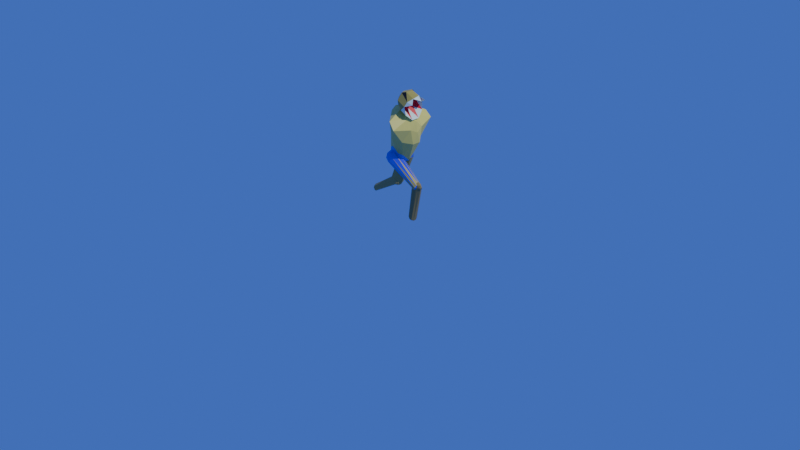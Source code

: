# Source: Creature.blend  (saved by Blender 4.3.34; exported with 4.5.12 LTS)
import bpy
from mathutils import Matrix  # noqa: F401  (used for matrix-valued properties, if any)

bpy.ops.wm.read_factory_settings(use_empty=True)
scene = bpy.context.scene
scene.name = 'Scene'

# ---- collections
col_collection = bpy.data.collections.new('Collection'); scene.collection.children.link(col_collection)

# ---- materials (node trees are filled in below, after node groups)
mat_material = bpy.data.materials.new('Material')
mat_material_001 = bpy.data.materials.new('Material.001')
mat_material_008 = bpy.data.materials.new('Material.008')
mat_material_009 = bpy.data.materials.new('Material.009')
mat_material_010 = bpy.data.materials.new('Material.010')
mat_material_011 = bpy.data.materials.new('Material.011')
mat_material_004 = bpy.data.materials.new('Material.004')
mat_material_005 = bpy.data.materials.new('Material.005')
mat_material_002 = bpy.data.materials.new('Material.002')
mat_material_003 = bpy.data.materials.new('Material.003')
mat_material_006 = bpy.data.materials.new('Material.006')
mat_material_007 = bpy.data.materials.new('Material.007')

# ---- material node trees
mat_material.use_nodes = True; mat_material.node_tree.nodes.clear()
_N = mat_material.node_tree.nodes; _L = mat_material.node_tree.links
n0 = _N.new('ShaderNodeBsdfPrincipled'); n0.name = 'Principled BSDF'; n0.location = (10, 300)
n0.inputs[0].default_value = (0.8015, 0.751, 0.1482, 1.0)
n1 = _N.new('ShaderNodeOutputMaterial'); n1.name = 'Material Output'; n1.location = (300, 300)
_L.new(n0.outputs[0], n1.inputs[0])
n1.is_active_output = True
mat_material_001.use_nodes = True; mat_material_001.node_tree.nodes.clear()
_N = mat_material_001.node_tree.nodes; _L = mat_material_001.node_tree.links
n0 = _N.new('ShaderNodeBsdfPrincipled'); n0.name = 'Principled BSDF'; n0.location = (10, 300)
n0.inputs[0].default_value = (0.07215, 0.1461, 0.8006, 1.0)
n1 = _N.new('ShaderNodeOutputMaterial'); n1.name = 'Material Output'; n1.location = (300, 300)
_L.new(n0.outputs[0], n1.inputs[0])
n1.is_active_output = True
mat_material_008.use_nodes = True; mat_material_008.node_tree.nodes.clear()
_N = mat_material_008.node_tree.nodes; _L = mat_material_008.node_tree.links
n0 = _N.new('ShaderNodeBsdfPrincipled'); n0.name = 'Principled BSDF'; n0.location = (10, 300)
n0.inputs[0].default_value = (0.4741, 0.4158, 0.07697, 1.0)
n1 = _N.new('ShaderNodeOutputMaterial'); n1.name = 'Material Output'; n1.location = (300, 300)
_L.new(n0.outputs[0], n1.inputs[0])
n1.is_active_output = True
mat_material_009.use_nodes = True; mat_material_009.node_tree.nodes.clear()
_N = mat_material_009.node_tree.nodes; _L = mat_material_009.node_tree.links
n0 = _N.new('ShaderNodeBsdfPrincipled'); n0.name = 'Principled BSDF'; n0.location = (10, 300)
n0.inputs[0].default_value = (0.8011, 0.002994, 0.01962, 1.0)
n1 = _N.new('ShaderNodeOutputMaterial'); n1.name = 'Material Output'; n1.location = (300, 300)
_L.new(n0.outputs[0], n1.inputs[0])
n1.is_active_output = True
mat_material_010.use_nodes = True; mat_material_010.node_tree.nodes.clear()
_N = mat_material_010.node_tree.nodes; _L = mat_material_010.node_tree.links
n0 = _N.new('ShaderNodeBsdfPrincipled'); n0.name = 'Principled BSDF'; n0.location = (10, 300)
n0.inputs[0].default_value = (0.7701, 1.0, 0.8243, 1.0)
n1 = _N.new('ShaderNodeOutputMaterial'); n1.name = 'Material Output'; n1.location = (300, 300)
_L.new(n0.outputs[0], n1.inputs[0])
n1.is_active_output = True
mat_material_011.use_nodes = True; mat_material_011.node_tree.nodes.clear()
_N = mat_material_011.node_tree.nodes; _L = mat_material_011.node_tree.links
n0 = _N.new('ShaderNodeBsdfPrincipled'); n0.name = 'Principled BSDF'; n0.location = (10, 300)
n0.inputs[0].default_value = (0.0, 0.0, 0.0, 1.0)
n1 = _N.new('ShaderNodeOutputMaterial'); n1.name = 'Material Output'; n1.location = (300, 300)
_L.new(n0.outputs[0], n1.inputs[0])
n1.is_active_output = True
mat_material_004.use_nodes = True; mat_material_004.node_tree.nodes.clear()
_N = mat_material_004.node_tree.nodes; _L = mat_material_004.node_tree.links
n0 = _N.new('ShaderNodeBsdfPrincipled'); n0.name = 'Principled BSDF'; n0.location = (10, 300)
n0.inputs[0].default_value = (0.06595, 0.07712, 0.7227, 1.0)
n1 = _N.new('ShaderNodeOutputMaterial'); n1.name = 'Material Output'; n1.location = (300, 300)
_L.new(n0.outputs[0], n1.inputs[0])
n1.is_active_output = True
mat_material_005.use_nodes = True; mat_material_005.node_tree.nodes.clear()
_N = mat_material_005.node_tree.nodes; _L = mat_material_005.node_tree.links
n0 = _N.new('ShaderNodeBsdfPrincipled'); n0.name = 'Principled BSDF'; n0.location = (10, 300)
n0.inputs[0].default_value = (0.4417, 0.3815, 0.08466, 1.0)
n1 = _N.new('ShaderNodeOutputMaterial'); n1.name = 'Material Output'; n1.location = (300, 300)
_L.new(n0.outputs[0], n1.inputs[0])
n1.is_active_output = True
mat_material_002.use_nodes = True; mat_material_002.node_tree.nodes.clear()
_N = mat_material_002.node_tree.nodes; _L = mat_material_002.node_tree.links
n0 = _N.new('ShaderNodeBsdfPrincipled'); n0.name = 'Principled BSDF'; n0.location = (10, 300)
n0.inputs[0].default_value = (0.0, 0.01635, 0.8003, 1.0)
n1 = _N.new('ShaderNodeOutputMaterial'); n1.name = 'Material Output'; n1.location = (300, 300)
_L.new(n0.outputs[0], n1.inputs[0])
n1.is_active_output = True
mat_material_003.use_nodes = True; mat_material_003.node_tree.nodes.clear()
_N = mat_material_003.node_tree.nodes; _L = mat_material_003.node_tree.links
n0 = _N.new('ShaderNodeBsdfPrincipled'); n0.name = 'Principled BSDF'; n0.location = (10, 300)
n0.inputs[0].default_value = (0.541, 0.4739, 0.09387, 1.0)
n1 = _N.new('ShaderNodeOutputMaterial'); n1.name = 'Material Output'; n1.location = (300, 300)
_L.new(n0.outputs[0], n1.inputs[0])
n1.is_active_output = True
mat_material_006.use_nodes = True; mat_material_006.node_tree.nodes.clear()
_N = mat_material_006.node_tree.nodes; _L = mat_material_006.node_tree.links
n0 = _N.new('ShaderNodeBsdfPrincipled'); n0.name = 'Principled BSDF'; n0.location = (10, 300)
n0.inputs[0].default_value = (0.4287, 0.3625, 0.09259, 1.0)
n1 = _N.new('ShaderNodeOutputMaterial'); n1.name = 'Material Output'; n1.location = (300, 300)
_L.new(n0.outputs[0], n1.inputs[0])
n1.is_active_output = True
mat_material_007.use_nodes = True; mat_material_007.node_tree.nodes.clear()
_N = mat_material_007.node_tree.nodes; _L = mat_material_007.node_tree.links
n0 = _N.new('ShaderNodeBsdfPrincipled'); n0.name = 'Principled BSDF'; n0.location = (10, 300)
n0.inputs[0].default_value = (0.3223, 0.2607, 0.0708, 1.0)
n1 = _N.new('ShaderNodeOutputMaterial'); n1.name = 'Material Output'; n1.location = (300, 300)
_L.new(n0.outputs[0], n1.inputs[0])
n1.is_active_output = True

# ---- world
world_world = bpy.data.worlds.new('World'); scene.world = world_world
world_world.use_nodes = True; world_world.node_tree.nodes.clear()
_N = world_world.node_tree.nodes; _L = world_world.node_tree.links
n0 = _N.new('ShaderNodeOutputWorld'); n0.name = 'World Output'; n0.location = (300, 300)
n1 = _N.new('ShaderNodeBackground'); n1.name = 'Background'; n1.location = (10, 300)
n1.inputs[0].default_value = (0.05033, 0.1289, 0.5674, 1.0)
_L.new(n1.outputs[0], n0.inputs[0])
n0.is_active_output = True
world_world.color = (0.05088, 0.05088, 0.05088)
world_world.sun_shadow_jitter_overblur = 0.0

# ---- cameras
cam_camera = bpy.data.cameras.new('Camera')
cam_camera.clip_end = 100.0
cam_camera.ortho_scale = 7.314

# ---- lights
light_light = bpy.data.lights.new('Light', 'POINT')
light_light.energy = 1000.0
light_light.shadow_soft_size = 0.1

# ---- meshes
me_icosphere = bpy.data.meshes.new('Icosphere')
me_icosphere.from_pydata([(0.1204, 0.0, -0.6622), (1.222, -0.5257, -0.4649), (-0.2893, -1.765, -0.3981), (-0.8416, 0.0, -0.313), (-0.2764, 1.661, -0.4472), (1.222, 0.5257, -0.4649), (0.2764, -0.5601, 0.4472), (-0.7236, -0.5257, 0.4472), (-0.7236, 0.5257, 0.4472), (0.2764, 0.6013, 0.4472), (0.6265, 0.0, 0.4863), (0.153, 0.0243, 0.9194), (-0.1874, -0.4855, -0.6344), (0.6253, -0.309, -0.7586), (0.2629, -1.696, -0.5257), (1.427, 0.0, -0.5038), (0.6253, 0.309, -0.7501), (-0.4729, 0.0, -0.5708), (-0.646, -0.4959, -0.3739), (-0.04461, 0.5, -0.5849), (-0.6353, 0.5, -0.3915), (0.2629, 1.646, -0.5257), (0.9941, -0.309, 0.04577), (0.9941, 0.309, 0.04577), (0.0, -1.291, 0.0), (0.5878, -0.809, 0.0), (-1.016, -0.309, 0.0), (-0.5878, -0.9148, 0.0), (-0.5878, 0.809, 0.0), (-1.016, 0.309, 0.0), (0.5878, 1.28, 0.0), (0.0, 1.032, 0.0), (0.4203, -0.5, 0.5257), (-0.2629, -0.5185, 0.5257), (-0.8506, 0.0513, 0.6461), (-0.2629, 0.5597, 0.5257), (0.4203, 0.5, 0.5257), (0.1596, -0.5588, 0.8237), (0.2578, 0.0, 0.8507), (-0.4325, -0.3678, 0.8518), (-0.4253, 0.4333, 0.8507), (0.1625, 0.6243, 0.8507)], [], [(0, 13, 12), (1, 13, 15), (0, 12, 17), (0, 17, 19), (0, 19, 16), (1, 15, 22), (2, 14, 24), (3, 18, 26), (4, 20, 28), (5, 21, 30), (1, 22, 25), (2, 24, 27), (3, 26, 29), (4, 28, 31), (5, 30, 23), (6, 32, 37), (7, 33, 39), (8, 34, 40), (9, 35, 41), (10, 36, 38), (38, 41, 11), (38, 36, 41), (36, 9, 41), (41, 40, 11), (41, 35, 40), (35, 8, 40), (40, 39, 11), (40, 34, 39), (34, 7, 39), (39, 37, 11), (39, 33, 37), (33, 6, 37), (37, 38, 11), (37, 32, 38), (32, 10, 38), (23, 36, 10), (23, 30, 36), (30, 9, 36), (31, 35, 9), (31, 28, 35), (28, 8, 35), (29, 34, 8), (29, 26, 34), (26, 7, 34), (27, 33, 7), (27, 24, 33), (24, 6, 33), (25, 32, 6), (25, 22, 32), (22, 10, 32), (30, 31, 9), (30, 21, 31), (21, 4, 31), (28, 29, 8), (28, 20, 29), (20, 3, 29), (26, 27, 7), (26, 18, 27), (18, 2, 27), (24, 25, 6), (24, 14, 25), (14, 1, 25), (22, 23, 10), (22, 15, 23), (15, 5, 23), (16, 21, 5), (16, 19, 21), (19, 4, 21), (19, 20, 4), (19, 17, 20), (17, 3, 20), (17, 18, 3), (17, 12, 18), (12, 2, 18), (15, 16, 5), (15, 13, 16), (13, 0, 16), (12, 14, 2), (12, 13, 14), (13, 1, 14)])
me_icosphere.polygons.foreach_set('material_index', [0, 0, 0, 0, 0, 0, 0, 0, 0, 0, 0, 0, 0, 0, 0, 1, 1, 1, 1, 1, 1, 1, 1, 1, 1, 1, 1, 1, 1, 1, 1, 1, 1, 1, 1, 0, 0, 0, 0, 0, 0, 0, 0, 0, 0, 0, 0, 0, 0, 0, 0, 0, 0, 0, 0, 0, 0, 0, 0, 0, 0, 0, 0, 0, 0, 0, 0, 0, 0, 0, 0, 0, 0, 0, 0, 0, 0, 0, 0, 0])
_uv = me_icosphere.uv_layers.new(name='UVMap')
_uv.uv.foreach_set('vector', [0.1818, 0.0, 0.2273, 0.07873, 0.1364, 0.07873, 0.2727, 0.1575, 0.3182, 0.07873, 0.3636, 0.1575, 0.9091, 0.0, 0.9545, 0.07873, 0.8636, 0.07873, 0.7273, 0.0, 0.7727, 0.07873, 0.6818, 0.07873, 0.5455, 0.0, 0.5909, 0.07873, 0.5, 0.07873, 0.2727, 0.1575, 0.3636, 0.1575, 0.3182, 0.2362, 0.09091, 0.1575, 0.1818, 0.1575, 0.1364, 0.2362, 0.8182, 0.1575, 0.9091, 0.1575, 0.8636, 0.2362, 0.6364, 0.1575, 0.7273, 0.1575, 0.6818, 0.2362, 0.4545, 0.1575, 0.5455, 0.1575, 0.5, 0.2362, 0.2727, 0.1575, 0.3182, 0.2362, 0.2273, 0.2362, 0.09091, 0.1575, 0.1364, 0.2362, 0.04546, 0.2362, 0.8182, 0.1575, 0.8636, 0.2362, 0.7727, 0.2362, 0.6364, 0.1575, 0.6818, 0.2362, 0.5909, 0.2362, 0.4545, 0.1575, 0.5, 0.2362, 0.4091, 0.2362, 0.1818, 0.3149, 0.2727, 0.3149, 0.2273, 0.3937, 0.0, 0.3149, 0.09091, 0.3149, 0.04546, 0.3937, 0.7273, 0.3149, 0.8182, 0.3149, 0.7727, 0.3937, 0.5455, 0.3149, 0.6364, 0.3149, 0.5909, 0.3937, 0.3636, 0.3149, 0.4545, 0.3149, 0.4091, 0.3937, 0.4091, 0.3937, 0.5, 0.3937, 0.4545, 0.4724, 0.4091, 0.3937, 0.4545, 0.3149, 0.5, 0.3937, 0.4545, 0.3149, 0.5455, 0.3149, 0.5, 0.3937, 0.5909, 0.3937, 0.6818, 0.3937, 0.6364, 0.4724, 0.5909, 0.3937, 0.6364, 0.3149, 0.6818, 0.3937, 0.6364, 0.3149, 0.7273, 0.3149, 0.6818, 0.3937, 0.7727, 0.3937, 0.8636, 0.3937, 0.8182, 0.4724, 0.7727, 0.3937, 0.8182, 0.3149, 0.8636, 0.3937, 0.8182, 0.3149, 0.9091, 0.3149, 0.8636, 0.3937, 0.04546, 0.3937, 0.1364, 0.3937, 0.09091, 0.4724, 0.04546, 0.3937, 0.09091, 0.3149, 0.1364, 0.3937, 0.09091, 0.3149, 0.1818, 0.3149, 0.1364, 0.3937, 0.2273, 0.3937, 0.3182, 0.3937, 0.2727, 0.4724, 0.2273, 0.3937, 0.2727, 0.3149, 0.3182, 0.3937, 0.2727, 0.3149, 0.3636, 0.3149, 0.3182, 0.3937, 0.4091, 0.2362, 0.4545, 0.3149, 0.3636, 0.3149, 0.4091, 0.2362, 0.5, 0.2362, 0.4545, 0.3149, 0.5, 0.2362, 0.5455, 0.3149, 0.4545, 0.3149, 0.5909, 0.2362, 0.6364, 0.3149, 0.5455, 0.3149, 0.5909, 0.2362, 0.6818, 0.2362, 0.6364, 0.3149, 0.6818, 0.2362, 0.7273, 0.3149, 0.6364, 0.3149, 0.7727, 0.2362, 0.8182, 0.3149, 0.7273, 0.3149, 0.7727, 0.2362, 0.8636, 0.2362, 0.8182, 0.3149, 0.8636, 0.2362, 0.9091, 0.3149, 0.8182, 0.3149, 0.04546, 0.2362, 0.09091, 0.3149, 0.0, 0.3149, 0.04546, 0.2362, 0.1364, 0.2362, 0.09091, 0.3149, 0.1364, 0.2362, 0.1818, 0.3149, 0.09091, 0.3149, 0.2273, 0.2362, 0.2727, 0.3149, 0.1818, 0.3149, 0.2273, 0.2362, 0.3182, 0.2362, 0.2727, 0.3149, 0.3182, 0.2362, 0.3636, 0.3149, 0.2727, 0.3149, 0.5, 0.2362, 0.5909, 0.2362, 0.5455, 0.3149, 0.5, 0.2362, 0.5455, 0.1575, 0.5909, 0.2362, 0.5455, 0.1575, 0.6364, 0.1575, 0.5909, 0.2362, 0.6818, 0.2362, 0.7727, 0.2362, 0.7273, 0.3149, 0.6818, 0.2362, 0.7273, 0.1575, 0.7727, 0.2362, 0.7273, 0.1575, 0.8182, 0.1575, 0.7727, 0.2362, 0.8636, 0.2362, 0.9545, 0.2362, 0.9091, 0.3149, 0.8636, 0.2362, 0.9091, 0.1575, 0.9545, 0.2362, 0.9091, 0.1575, 1.0, 0.1575, 0.9545, 0.2362, 0.1364, 0.2362, 0.2273, 0.2362, 0.1818, 0.3149, 0.1364, 0.2362, 0.1818, 0.1575, 0.2273, 0.2362, 0.1818, 0.1575, 0.2727, 0.1575, 0.2273, 0.2362, 0.3182, 0.2362, 0.4091, 0.2362, 0.3636, 0.3149, 0.3182, 0.2362, 0.3636, 0.1575, 0.4091, 0.2362, 0.3636, 0.1575, 0.4545, 0.1575, 0.4091, 0.2362, 0.5, 0.07873, 0.5455, 0.1575, 0.4545, 0.1575, 0.5, 0.07873, 0.5909, 0.07873, 0.5455, 0.1575, 0.5909, 0.07873, 0.6364, 0.1575, 0.5455, 0.1575, 0.6818, 0.07873, 0.7273, 0.1575, 0.6364, 0.1575, 0.6818, 0.07873, 0.7727, 0.07873, 0.7273, 0.1575, 0.7727, 0.07873, 0.8182, 0.1575, 0.7273, 0.1575, 0.8636, 0.07873, 0.9091, 0.1575, 0.8182, 0.1575, 0.8636, 0.07873, 0.9545, 0.07873, 0.9091, 0.1575, 0.9545, 0.07873, 1.0, 0.1575, 0.9091, 0.1575, 0.3636, 0.1575, 0.4091, 0.07873, 0.4545, 0.1575, 0.3636, 0.1575, 0.3182, 0.07873, 0.4091, 0.07873, 0.3182, 0.07873, 0.3636, 0.0, 0.4091, 0.07873, 0.1364, 0.07873, 0.1818, 0.1575, 0.09091, 0.1575, 0.1364, 0.07873, 0.2273, 0.07873, 0.1818, 0.1575, 0.2273, 0.07873, 0.2727, 0.1575, 0.1818, 0.1575])
me_icosphere.materials.append(mat_material)
me_icosphere.materials.append(mat_material_001)
me_icosphere.update()
me_icosphere_001 = bpy.data.meshes.new('Icosphere.001')
me_icosphere_001.from_pydata([(-0.1004, 0.0237, -0.79), (0.9347, -0.5257, -0.5125), (-0.4434, -0.7074, -0.4472), (0.552, -2.475e-05, -0.4472), (-0.3229, 0.6225, -0.4472), (0.9347, 0.4918, -0.5125), (0.2766, -0.8471, 0.4467), (0.3245, -0.4377, 0.5363), (0.2886, 0.3815, 0.4961), (0.3098, 0.8093, 0.4201), (1.141, 0.0, 0.4472), (0.0002246, -0.0001705, 0.9971), (-0.06161, -0.3568, -0.6275), (0.7295, -0.309, -0.6407), (0.09588, -0.6658, -0.3158), (1.177, -0.02201, -0.3475), (0.7295, 0.2751, -0.6407), (-0.4957, 0.0237, -0.6407), (0.5332, -0.3599, -0.3241), (0.1144, 0.3308, -0.6193), (0.4778, 0.2719, -0.3154), (0.2163, 0.5808, -0.3158), (1.212, -0.309, 0.08662), (1.248, 0.2751, 0.0974), (0.06795, -0.8568, 0.01514), (0.8352, -0.809, 4.172e-07), (0.7242, -0.1971, 0.1419), (0.6367, -0.6732, 0.002097), (0.6343, 0.6224, 0.006504), (0.7319, 0.1712, 0.1536), (0.8538, 0.7751, 3.01e-08), (-0.01444, 0.7637, -0.02868), (0.9356, -0.5, 0.5257), (-0.2629, -0.809, 0.5257), (0.4204, -0.0215, 0.6011), (-0.2308, 0.767, 0.4971), (0.9542, 0.4661, 0.5257), (0.1627, -0.5001, 0.851), (0.5257, 7.577e-10, 0.8507), (-0.5378, -0.309, 0.8865), (-0.5212, 0.3074, 0.8835), (0.1642, 0.4617, 0.8418)], [], [(0, 13, 12), (1, 13, 15), (0, 12, 17), (0, 17, 19), (0, 19, 16), (1, 15, 22), (2, 14, 24), (3, 18, 26), (4, 20, 28), (5, 21, 30), (1, 22, 25), (2, 24, 27), (3, 26, 29), (4, 28, 31), (5, 30, 23), (6, 32, 37), (7, 33, 39), (8, 34, 40), (9, 35, 41), (10, 36, 38), (38, 41, 11), (38, 36, 41), (36, 9, 41), (41, 40, 11), (41, 35, 40), (35, 8, 40), (40, 39, 11), (40, 34, 39), (34, 7, 39), (39, 37, 11), (39, 33, 37), (33, 6, 37), (37, 38, 11), (37, 32, 38), (32, 10, 38), (23, 36, 10), (23, 30, 36), (30, 9, 36), (31, 35, 9), (31, 28, 35), (28, 8, 35), (29, 34, 8), (29, 26, 34), (26, 7, 34), (27, 33, 7), (27, 24, 33), (24, 6, 33), (25, 32, 6), (25, 22, 32), (22, 10, 32), (30, 31, 9), (30, 21, 31), (21, 4, 31), (28, 29, 8), (28, 20, 29), (20, 3, 29), (26, 27, 7), (26, 18, 27), (18, 2, 27), (24, 25, 6), (24, 14, 25), (14, 1, 25), (22, 23, 10), (22, 15, 23), (15, 5, 23), (16, 21, 5), (16, 19, 21), (19, 4, 21), (19, 20, 4), (19, 17, 20), (17, 3, 20), (17, 18, 3), (17, 12, 18), (12, 2, 18), (15, 16, 5), (15, 13, 16), (13, 0, 16), (12, 14, 2), (12, 13, 14), (13, 1, 14)])
me_icosphere_001.polygons.foreach_set('material_index', [0, 0, 2, 2, 0, 0, 2, 1, 1, 0, 0, 2, 1, 2, 0, 0, 2, 1, 0, 0, 0, 0, 0, 0, 2, 2, 2, 2, 1, 0, 2, 0, 0, 0, 0, 0, 0, 0, 2, 2, 1, 1, 1, 1, 1, 2, 2, 0, 0, 0, 0, 0, 2, 1, 1, 1, 1, 1, 1, 0, 0, 0, 0, 0, 0, 3, 0, 2, 2, 2, 1, 1, 2, 2, 0, 0, 0, 2, 0, 3])
_uv = me_icosphere_001.uv_layers.new(name='UVMap')
_uv.uv.foreach_set('vector', [0.1818, 0.0, 0.2273, 0.07873, 0.1364, 0.07873, 0.2727, 0.1575, 0.3182, 0.07873, 0.3636, 0.1575, 0.9091, 0.0, 0.9545, 0.07873, 0.8636, 0.07873, 0.7273, 0.0, 0.7727, 0.07873, 0.6818, 0.07873, 0.5455, 0.0, 0.5909, 0.07873, 0.5, 0.07873, 0.2727, 0.1575, 0.3636, 0.1575, 0.3182, 0.2362, 0.09091, 0.1575, 0.1818, 0.1575, 0.1364, 0.2362, 0.8182, 0.1575, 0.9091, 0.1575, 0.8636, 0.2362, 0.6364, 0.1575, 0.7273, 0.1575, 0.6818, 0.2362, 0.4545, 0.1575, 0.5455, 0.1575, 0.5, 0.2362, 0.2727, 0.1575, 0.3182, 0.2362, 0.2273, 0.2362, 0.09091, 0.1575, 0.1364, 0.2362, 0.04546, 0.2362, 0.8182, 0.1575, 0.8636, 0.2362, 0.7727, 0.2362, 0.6364, 0.1575, 0.6818, 0.2362, 0.5909, 0.2362, 0.4545, 0.1575, 0.5, 0.2362, 0.4091, 0.2362, 0.1818, 0.3149, 0.2727, 0.3149, 0.2273, 0.3937, 0.0, 0.3149, 0.09091, 0.3149, 0.04546, 0.3937, 0.7273, 0.3149, 0.8182, 0.3149, 0.7727, 0.3937, 0.5455, 0.3149, 0.6364, 0.3149, 0.5909, 0.3937, 0.3636, 0.3149, 0.4545, 0.3149, 0.4091, 0.3937, 0.4091, 0.3937, 0.5, 0.3937, 0.4545, 0.4724, 0.4091, 0.3937, 0.4545, 0.3149, 0.5, 0.3937, 0.4545, 0.3149, 0.5455, 0.3149, 0.5, 0.3937, 0.5909, 0.3937, 0.6818, 0.3937, 0.6364, 0.4724, 0.5909, 0.3937, 0.6364, 0.3149, 0.6818, 0.3937, 0.6364, 0.3149, 0.7273, 0.3149, 0.6818, 0.3937, 0.7727, 0.3937, 0.8636, 0.3937, 0.8182, 0.4724, 0.7727, 0.3937, 0.8182, 0.3149, 0.8636, 0.3937, 0.8182, 0.3149, 0.9091, 0.3149, 0.8636, 0.3937, 0.04546, 0.3937, 0.1364, 0.3937, 0.09091, 0.4724, 0.04546, 0.3937, 0.09091, 0.3149, 0.1364, 0.3937, 0.09091, 0.3149, 0.1818, 0.3149, 0.1364, 0.3937, 0.2273, 0.3937, 0.3182, 0.3937, 0.2727, 0.4724, 0.2273, 0.3937, 0.2727, 0.3149, 0.3182, 0.3937, 0.2727, 0.3149, 0.3636, 0.3149, 0.3182, 0.3937, 0.4091, 0.2362, 0.4545, 0.3149, 0.3636, 0.3149, 0.4091, 0.2362, 0.5, 0.2362, 0.4545, 0.3149, 0.5, 0.2362, 0.5455, 0.3149, 0.4545, 0.3149, 0.5909, 0.2362, 0.6364, 0.3149, 0.5455, 0.3149, 0.5909, 0.2362, 0.6818, 0.2362, 0.6364, 0.3149, 0.6818, 0.2362, 0.7273, 0.3149, 0.6364, 0.3149, 0.7727, 0.2362, 0.8182, 0.3149, 0.7273, 0.3149, 0.7727, 0.2362, 0.8636, 0.2362, 0.8182, 0.3149, 0.8636, 0.2362, 0.9091, 0.3149, 0.8182, 0.3149, 0.04546, 0.2362, 0.09091, 0.3149, 0.0, 0.3149, 0.04546, 0.2362, 0.1364, 0.2362, 0.09091, 0.3149, 0.1364, 0.2362, 0.1818, 0.3149, 0.09091, 0.3149, 0.2273, 0.2362, 0.2727, 0.3149, 0.1818, 0.3149, 0.2273, 0.2362, 0.3182, 0.2362, 0.2727, 0.3149, 0.3182, 0.2362, 0.3636, 0.3149, 0.2727, 0.3149, 0.5, 0.2362, 0.5909, 0.2362, 0.5455, 0.3149, 0.5, 0.2362, 0.5455, 0.1575, 0.5909, 0.2362, 0.5455, 0.1575, 0.6364, 0.1575, 0.5909, 0.2362, 0.6818, 0.2362, 0.7727, 0.2362, 0.7273, 0.3149, 0.6818, 0.2362, 0.7273, 0.1575, 0.7727, 0.2362, 0.7273, 0.1575, 0.8182, 0.1575, 0.7727, 0.2362, 0.8636, 0.2362, 0.9545, 0.2362, 0.9091, 0.3149, 0.8636, 0.2362, 0.9091, 0.1575, 0.9545, 0.2362, 0.9091, 0.1575, 1.0, 0.1575, 0.9545, 0.2362, 0.1364, 0.2362, 0.2273, 0.2362, 0.1818, 0.3149, 0.1364, 0.2362, 0.1818, 0.1575, 0.2273, 0.2362, 0.1818, 0.1575, 0.2727, 0.1575, 0.2273, 0.2362, 0.3182, 0.2362, 0.4091, 0.2362, 0.3636, 0.3149, 0.3182, 0.2362, 0.3636, 0.1575, 0.4091, 0.2362, 0.3636, 0.1575, 0.4545, 0.1575, 0.4091, 0.2362, 0.5, 0.07873, 0.5455, 0.1575, 0.4545, 0.1575, 0.5, 0.07873, 0.5909, 0.07873, 0.5455, 0.1575, 0.5909, 0.07873, 0.6364, 0.1575, 0.5455, 0.1575, 0.6818, 0.07873, 0.7273, 0.1575, 0.6364, 0.1575, 0.6818, 0.07873, 0.7727, 0.07873, 0.7273, 0.1575, 0.7727, 0.07873, 0.8182, 0.1575, 0.7273, 0.1575, 0.8636, 0.07873, 0.9091, 0.1575, 0.8182, 0.1575, 0.8636, 0.07873, 0.9545, 0.07873, 0.9091, 0.1575, 0.9545, 0.07873, 1.0, 0.1575, 0.9091, 0.1575, 0.3636, 0.1575, 0.4091, 0.07873, 0.4545, 0.1575, 0.3636, 0.1575, 0.3182, 0.07873, 0.4091, 0.07873, 0.3182, 0.07873, 0.3636, 0.0, 0.4091, 0.07873, 0.1364, 0.07873, 0.1818, 0.1575, 0.09091, 0.1575, 0.1364, 0.07873, 0.2273, 0.07873, 0.1818, 0.1575, 0.2273, 0.07873, 0.2727, 0.1575, 0.1818, 0.1575])
me_icosphere_001.materials.append(mat_material_008)
me_icosphere_001.materials.append(mat_material_009)
me_icosphere_001.materials.append(mat_material_010)
me_icosphere_001.materials.append(mat_material_011)
me_icosphere_001.update()
me_icosphere_007 = bpy.data.meshes.new('Icosphere.007')
me_icosphere_007.from_pydata([(0.0, 0.0, -1.0), (0.7236, -0.5257, -0.4472), (-0.2764, -0.8506, -0.4472), (-0.8944, 0.0, -0.4472), (-0.2764, 0.8506, -0.4472), (0.7236, 0.5257, -0.4472), (0.6237, -0.8506, 4.48), (-0.3763, -0.5257, 4.48), (-0.7236, 0.5257, 0.4472), (0.2764, 0.8506, 0.4472), (1.242, 0.0, 4.48), (0.3473, 0.0, 5.033), (-0.1625, -0.5, -0.8507), (0.4253, -0.309, -0.8507), (0.2629, -0.809, -0.5257), (0.8506, 0.0, -0.5257), (0.4253, 0.309, -0.8507), (-0.5257, 0.0, -0.8507), (-0.6882, -0.5, -0.5257), (-0.1625, 0.5, -0.8507), (-0.6882, 0.5, -0.5257), (0.2629, 0.809, -0.5257), (0.9511, -0.309, 0.0), (0.9511, 0.309, 0.0), (0.0, -1.0, 0.0), (0.5878, -0.809, 0.0), (-0.9511, -0.309, 0.0), (-0.5878, -0.809, 0.0), (-0.5878, 0.809, 0.0), (-0.9511, 0.309, 0.0), (0.5878, 0.809, 0.0), (0.0, 1.0, 0.0), (1.035, -0.5, 4.558), (0.08443, -0.809, 4.558), (-0.5033, 0.0, 4.558), (-0.2629, 0.809, 0.5257), (1.035, 0.5, 4.558), (0.5098, -0.5, 4.883), (0.873, 0.0, 4.883), (0.02832, -0.309, 4.964), (-0.07802, 0.309, 4.883), (0.5098, 0.5, 4.883)], [], [(0, 13, 12), (1, 13, 15), (0, 12, 17), (0, 17, 19), (0, 19, 16), (1, 15, 22), (2, 14, 24), (3, 18, 26), (4, 20, 28), (5, 21, 30), (1, 22, 25), (2, 24, 27), (3, 26, 29), (4, 28, 31), (5, 30, 23), (6, 32, 37), (7, 33, 39), (8, 34, 40), (9, 35, 41), (10, 36, 38), (38, 41, 11), (38, 36, 41), (36, 9, 41), (41, 40, 11), (41, 35, 40), (35, 8, 40), (40, 39, 11), (40, 34, 39), (34, 7, 39), (39, 37, 11), (39, 33, 37), (33, 6, 37), (37, 38, 11), (37, 32, 38), (32, 10, 38), (23, 36, 10), (23, 30, 36), (30, 9, 36), (31, 35, 9), (31, 28, 35), (28, 8, 35), (29, 34, 8), (29, 26, 34), (26, 7, 34), (27, 33, 7), (27, 24, 33), (24, 6, 33), (25, 32, 6), (25, 22, 32), (22, 10, 32), (30, 31, 9), (30, 21, 31), (21, 4, 31), (28, 29, 8), (28, 20, 29), (20, 3, 29), (26, 27, 7), (26, 18, 27), (18, 2, 27), (24, 25, 6), (24, 14, 25), (14, 1, 25), (22, 23, 10), (22, 15, 23), (15, 5, 23), (16, 21, 5), (16, 19, 21), (19, 4, 21), (19, 20, 4), (19, 17, 20), (17, 3, 20), (17, 18, 3), (17, 12, 18), (12, 2, 18), (15, 16, 5), (15, 13, 16), (13, 0, 16), (12, 14, 2), (12, 13, 14), (13, 1, 14)])
me_icosphere_007.polygons.foreach_set('material_index', [0, 0, 0, 0, 0, 0, 0, 0, 0, 0, 0, 0, 0, 0, 0, 1, 1, 1, 1, 0, 0, 0, 1, 1, 1, 1, 1, 1, 1, 1, 1, 1, 0, 0, 0, 1, 1, 1, 0, 0, 0, 1, 1, 1, 1, 1, 1, 1, 1, 1, 0, 0, 0, 0, 0, 0, 1, 0, 0, 1, 0, 0, 1, 0, 0, 0, 0, 0, 0, 0, 0, 0, 0, 0, 0, 0, 0, 0, 0, 0])
_uv = me_icosphere_007.uv_layers.new(name='UVMap')
_uv.uv.foreach_set('vector', [0.1818, 0.0, 0.2273, 0.07873, 0.1364, 0.07873, 0.2727, 0.1575, 0.3182, 0.07873, 0.3636, 0.1575, 0.9091, 0.0, 0.9545, 0.07873, 0.8636, 0.07873, 0.7273, 0.0, 0.7727, 0.07873, 0.6818, 0.07873, 0.5455, 0.0, 0.5909, 0.07873, 0.5, 0.07873, 0.2727, 0.1575, 0.3636, 0.1575, 0.3182, 0.2362, 0.09091, 0.1575, 0.1818, 0.1575, 0.1364, 0.2362, 0.8182, 0.1575, 0.9091, 0.1575, 0.8636, 0.2362, 0.6364, 0.1575, 0.7273, 0.1575, 0.6818, 0.2362, 0.4545, 0.1575, 0.5455, 0.1575, 0.5, 0.2362, 0.2727, 0.1575, 0.3182, 0.2362, 0.2273, 0.2362, 0.09091, 0.1575, 0.1364, 0.2362, 0.04546, 0.2362, 0.8182, 0.1575, 0.8636, 0.2362, 0.7727, 0.2362, 0.6364, 0.1575, 0.6818, 0.2362, 0.5909, 0.2362, 0.4545, 0.1575, 0.5, 0.2362, 0.4091, 0.2362, 0.1818, 0.3149, 0.2727, 0.3149, 0.2273, 0.3937, 0.0, 0.3149, 0.09091, 0.3149, 0.04546, 0.3937, 0.7273, 0.3149, 0.8182, 0.3149, 0.7727, 0.3937, 0.5455, 0.3149, 0.6364, 0.3149, 0.5909, 0.3937, 0.3636, 0.3149, 0.4545, 0.3149, 0.4091, 0.3937, 0.4091, 0.3937, 0.5, 0.3937, 0.4545, 0.4724, 0.4091, 0.3937, 0.4545, 0.3149, 0.5, 0.3937, 0.4545, 0.3149, 0.5455, 0.3149, 0.5, 0.3937, 0.5909, 0.3937, 0.6818, 0.3937, 0.6364, 0.4724, 0.5909, 0.3937, 0.6364, 0.3149, 0.6818, 0.3937, 0.6364, 0.3149, 0.7273, 0.3149, 0.6818, 0.3937, 0.7727, 0.3937, 0.8636, 0.3937, 0.8182, 0.4724, 0.7727, 0.3937, 0.8182, 0.3149, 0.8636, 0.3937, 0.8182, 0.3149, 0.9091, 0.3149, 0.8636, 0.3937, 0.04546, 0.3937, 0.1364, 0.3937, 0.09091, 0.4724, 0.04546, 0.3937, 0.09091, 0.3149, 0.1364, 0.3937, 0.09091, 0.3149, 0.1818, 0.3149, 0.1364, 0.3937, 0.2273, 0.3937, 0.3182, 0.3937, 0.2727, 0.4724, 0.2273, 0.3937, 0.2727, 0.3149, 0.3182, 0.3937, 0.2727, 0.3149, 0.3636, 0.3149, 0.3182, 0.3937, 0.4091, 0.2362, 0.4545, 0.3149, 0.3636, 0.3149, 0.4091, 0.2362, 0.5, 0.2362, 0.4545, 0.3149, 0.5, 0.2362, 0.5455, 0.3149, 0.4545, 0.3149, 0.5909, 0.2362, 0.6364, 0.3149, 0.5455, 0.3149, 0.5909, 0.2362, 0.6818, 0.2362, 0.6364, 0.3149, 0.6818, 0.2362, 0.7273, 0.3149, 0.6364, 0.3149, 0.7727, 0.2362, 0.8182, 0.3149, 0.7273, 0.3149, 0.7727, 0.2362, 0.8636, 0.2362, 0.8182, 0.3149, 0.8636, 0.2362, 0.9091, 0.3149, 0.8182, 0.3149, 0.04546, 0.2362, 0.09091, 0.3149, 0.0, 0.3149, 0.04546, 0.2362, 0.1364, 0.2362, 0.09091, 0.3149, 0.1364, 0.2362, 0.1818, 0.3149, 0.09091, 0.3149, 0.2273, 0.2362, 0.2727, 0.3149, 0.1818, 0.3149, 0.2273, 0.2362, 0.3182, 0.2362, 0.2727, 0.3149, 0.3182, 0.2362, 0.3636, 0.3149, 0.2727, 0.3149, 0.5, 0.2362, 0.5909, 0.2362, 0.5455, 0.3149, 0.5, 0.2362, 0.5455, 0.1575, 0.5909, 0.2362, 0.5455, 0.1575, 0.6364, 0.1575, 0.5909, 0.2362, 0.6818, 0.2362, 0.7727, 0.2362, 0.7273, 0.3149, 0.6818, 0.2362, 0.7273, 0.1575, 0.7727, 0.2362, 0.7273, 0.1575, 0.8182, 0.1575, 0.7727, 0.2362, 0.8636, 0.2362, 0.9545, 0.2362, 0.9091, 0.3149, 0.8636, 0.2362, 0.9091, 0.1575, 0.9545, 0.2362, 0.9091, 0.1575, 1.0, 0.1575, 0.9545, 0.2362, 0.1364, 0.2362, 0.2273, 0.2362, 0.1818, 0.3149, 0.1364, 0.2362, 0.1818, 0.1575, 0.2273, 0.2362, 0.1818, 0.1575, 0.2727, 0.1575, 0.2273, 0.2362, 0.3182, 0.2362, 0.4091, 0.2362, 0.3636, 0.3149, 0.3182, 0.2362, 0.3636, 0.1575, 0.4091, 0.2362, 0.3636, 0.1575, 0.4545, 0.1575, 0.4091, 0.2362, 0.5, 0.07873, 0.5455, 0.1575, 0.4545, 0.1575, 0.5, 0.07873, 0.5909, 0.07873, 0.5455, 0.1575, 0.5909, 0.07873, 0.6364, 0.1575, 0.5455, 0.1575, 0.6818, 0.07873, 0.7273, 0.1575, 0.6364, 0.1575, 0.6818, 0.07873, 0.7727, 0.07873, 0.7273, 0.1575, 0.7727, 0.07873, 0.8182, 0.1575, 0.7273, 0.1575, 0.8636, 0.07873, 0.9091, 0.1575, 0.8182, 0.1575, 0.8636, 0.07873, 0.9545, 0.07873, 0.9091, 0.1575, 0.9545, 0.07873, 1.0, 0.1575, 0.9091, 0.1575, 0.3636, 0.1575, 0.4091, 0.07873, 0.4545, 0.1575, 0.3636, 0.1575, 0.3182, 0.07873, 0.4091, 0.07873, 0.3182, 0.07873, 0.3636, 0.0, 0.4091, 0.07873, 0.1364, 0.07873, 0.1818, 0.1575, 0.09091, 0.1575, 0.1364, 0.07873, 0.2273, 0.07873, 0.1818, 0.1575, 0.2273, 0.07873, 0.2727, 0.1575, 0.1818, 0.1575])
me_icosphere_007.materials.append(mat_material_004)
me_icosphere_007.materials.append(mat_material_005)
me_icosphere_007.update()
me_icosphere_008 = bpy.data.meshes.new('Icosphere.008')
me_icosphere_008.from_pydata([(0.0, 0.0, -1.0), (0.7236, -0.5257, -0.4472), (-0.2764, -0.8506, -0.4472), (-0.8944, 0.0, -0.4472), (-0.2764, 0.8506, -0.4472), (0.7236, 0.5257, -0.4472), (0.8063, -0.6129, 4.977), (0.2022, -0.2697, 5.194), (-0.7236, 0.5257, 0.4472), (0.2764, 0.8506, 0.4472), (1.167, 0.1149, 5.048), (0.5456, -0.07265, 5.335), (-0.1625, -0.5, -0.8507), (0.4253, -0.309, -0.8507), (0.2629, -0.809, -0.5257), (0.8506, 0.0, -0.5257), (0.4253, 0.309, -0.8507), (-0.5257, 0.0, -0.8507), (-0.6882, -0.5, -0.5257), (-0.1625, 0.5, -0.8507), (-0.6882, 0.5, -0.5257), (0.2629, 0.809, -0.5257), (0.9511, -0.309, 0.0), (0.9511, 0.309, 0.0), (0.0, -1.0, 0.0), (0.5878, -0.809, 0.0), (-0.9511, -0.309, 0.0), (-0.5878, -0.809, 0.0), (-0.5878, 0.809, 0.0), (-0.9511, 0.309, 0.0), (0.5878, 0.809, 0.0), (0.0, 1.0, 0.0), (1.087, -0.3652, 5.066), (0.371, -0.5144, 5.016), (0.09041, -0.07454, 5.234), (-0.2629, 0.809, 0.5257), (0.921, 0.5635, 5.198), (0.6133, -0.3541, 5.255), (0.864, 0.00828, 5.273), (0.3358, -0.2387, 5.274), (0.2801, 0.1346, 5.313), (0.6604, 0.3417, 5.381)], [], [(0, 13, 12), (1, 13, 15), (0, 12, 17), (0, 17, 19), (0, 19, 16), (1, 15, 22), (2, 14, 24), (3, 18, 26), (4, 20, 28), (5, 21, 30), (1, 22, 25), (2, 24, 27), (3, 26, 29), (4, 28, 31), (5, 30, 23), (6, 32, 37), (7, 33, 39), (8, 34, 40), (9, 35, 41), (10, 36, 38), (38, 41, 11), (38, 36, 41), (36, 9, 41), (41, 40, 11), (41, 35, 40), (35, 8, 40), (40, 39, 11), (40, 34, 39), (34, 7, 39), (39, 37, 11), (39, 33, 37), (33, 6, 37), (37, 38, 11), (37, 32, 38), (32, 10, 38), (23, 36, 10), (23, 30, 36), (30, 9, 36), (31, 35, 9), (31, 28, 35), (28, 8, 35), (29, 34, 8), (29, 26, 34), (26, 7, 34), (27, 33, 7), (27, 24, 33), (24, 6, 33), (25, 32, 6), (25, 22, 32), (22, 10, 32), (30, 31, 9), (30, 21, 31), (21, 4, 31), (28, 29, 8), (28, 20, 29), (20, 3, 29), (26, 27, 7), (26, 18, 27), (18, 2, 27), (24, 25, 6), (24, 14, 25), (14, 1, 25), (22, 23, 10), (22, 15, 23), (15, 5, 23), (16, 21, 5), (16, 19, 21), (19, 4, 21), (19, 20, 4), (19, 17, 20), (17, 3, 20), (17, 18, 3), (17, 12, 18), (12, 2, 18), (15, 16, 5), (15, 13, 16), (13, 0, 16), (12, 14, 2), (12, 13, 14), (13, 1, 14)])
me_icosphere_008.polygons.foreach_set('material_index', [0, 0, 0, 0, 0, 0, 0, 0, 0, 0, 0, 0, 0, 0, 0, 0, 0, 1, 0, 0, 0, 0, 1, 0, 1, 0, 0, 0, 0, 0, 0, 0, 0, 0, 0, 1, 0, 0, 0, 0, 0, 0, 0, 1, 1, 0, 1, 1, 0, 1, 0, 0, 0, 0, 0, 0, 0, 0, 0, 0, 0, 0, 0, 0, 0, 0, 0, 0, 0, 0, 0, 0, 0, 0, 0, 0, 0, 0, 0, 0])
_uv = me_icosphere_008.uv_layers.new(name='UVMap')
_uv.uv.foreach_set('vector', [0.1818, 0.0, 0.2273, 0.07873, 0.1364, 0.07873, 0.2727, 0.1575, 0.3182, 0.07873, 0.3636, 0.1575, 0.9091, 0.0, 0.9545, 0.07873, 0.8636, 0.07873, 0.7273, 0.0, 0.7727, 0.07873, 0.6818, 0.07873, 0.5455, 0.0, 0.5909, 0.07873, 0.5, 0.07873, 0.2727, 0.1575, 0.3636, 0.1575, 0.3182, 0.2362, 0.09091, 0.1575, 0.1818, 0.1575, 0.1364, 0.2362, 0.8182, 0.1575, 0.9091, 0.1575, 0.8636, 0.2362, 0.6364, 0.1575, 0.7273, 0.1575, 0.6818, 0.2362, 0.4545, 0.1575, 0.5455, 0.1575, 0.5, 0.2362, 0.2727, 0.1575, 0.3182, 0.2362, 0.2273, 0.2362, 0.09091, 0.1575, 0.1364, 0.2362, 0.04546, 0.2362, 0.8182, 0.1575, 0.8636, 0.2362, 0.7727, 0.2362, 0.6364, 0.1575, 0.6818, 0.2362, 0.5909, 0.2362, 0.4545, 0.1575, 0.5, 0.2362, 0.4091, 0.2362, 0.1818, 0.3149, 0.2727, 0.3149, 0.2273, 0.3937, 0.0, 0.3149, 0.09091, 0.3149, 0.04546, 0.3937, 0.7273, 0.3149, 0.8182, 0.3149, 0.7727, 0.3937, 0.5455, 0.3149, 0.6364, 0.3149, 0.5909, 0.3937, 0.3636, 0.3149, 0.4545, 0.3149, 0.4091, 0.3937, 0.4091, 0.3937, 0.5, 0.3937, 0.4545, 0.4724, 0.4091, 0.3937, 0.4545, 0.3149, 0.5, 0.3937, 0.4545, 0.3149, 0.5455, 0.3149, 0.5, 0.3937, 0.5909, 0.3937, 0.6818, 0.3937, 0.6364, 0.4724, 0.5909, 0.3937, 0.6364, 0.3149, 0.6818, 0.3937, 0.6364, 0.3149, 0.7273, 0.3149, 0.6818, 0.3937, 0.7727, 0.3937, 0.8636, 0.3937, 0.8182, 0.4724, 0.7727, 0.3937, 0.8182, 0.3149, 0.8636, 0.3937, 0.8182, 0.3149, 0.9091, 0.3149, 0.8636, 0.3937, 0.04546, 0.3937, 0.1364, 0.3937, 0.09091, 0.4724, 0.04546, 0.3937, 0.09091, 0.3149, 0.1364, 0.3937, 0.09091, 0.3149, 0.1818, 0.3149, 0.1364, 0.3937, 0.2273, 0.3937, 0.3182, 0.3937, 0.2727, 0.4724, 0.2273, 0.3937, 0.2727, 0.3149, 0.3182, 0.3937, 0.2727, 0.3149, 0.3636, 0.3149, 0.3182, 0.3937, 0.4091, 0.2362, 0.4545, 0.3149, 0.3636, 0.3149, 0.4091, 0.2362, 0.5, 0.2362, 0.4545, 0.3149, 0.5, 0.2362, 0.5455, 0.3149, 0.4545, 0.3149, 0.5909, 0.2362, 0.6364, 0.3149, 0.5455, 0.3149, 0.5909, 0.2362, 0.6818, 0.2362, 0.6364, 0.3149, 0.6818, 0.2362, 0.7273, 0.3149, 0.6364, 0.3149, 0.7727, 0.2362, 0.8182, 0.3149, 0.7273, 0.3149, 0.7727, 0.2362, 0.8636, 0.2362, 0.8182, 0.3149, 0.8636, 0.2362, 0.9091, 0.3149, 0.8182, 0.3149, 0.04546, 0.2362, 0.09091, 0.3149, 0.0, 0.3149, 0.04546, 0.2362, 0.1364, 0.2362, 0.09091, 0.3149, 0.1364, 0.2362, 0.1818, 0.3149, 0.09091, 0.3149, 0.2273, 0.2362, 0.2727, 0.3149, 0.1818, 0.3149, 0.2273, 0.2362, 0.3182, 0.2362, 0.2727, 0.3149, 0.3182, 0.2362, 0.3636, 0.3149, 0.2727, 0.3149, 0.5, 0.2362, 0.5909, 0.2362, 0.5455, 0.3149, 0.5, 0.2362, 0.5455, 0.1575, 0.5909, 0.2362, 0.5455, 0.1575, 0.6364, 0.1575, 0.5909, 0.2362, 0.6818, 0.2362, 0.7727, 0.2362, 0.7273, 0.3149, 0.6818, 0.2362, 0.7273, 0.1575, 0.7727, 0.2362, 0.7273, 0.1575, 0.8182, 0.1575, 0.7727, 0.2362, 0.8636, 0.2362, 0.9545, 0.2362, 0.9091, 0.3149, 0.8636, 0.2362, 0.9091, 0.1575, 0.9545, 0.2362, 0.9091, 0.1575, 1.0, 0.1575, 0.9545, 0.2362, 0.1364, 0.2362, 0.2273, 0.2362, 0.1818, 0.3149, 0.1364, 0.2362, 0.1818, 0.1575, 0.2273, 0.2362, 0.1818, 0.1575, 0.2727, 0.1575, 0.2273, 0.2362, 0.3182, 0.2362, 0.4091, 0.2362, 0.3636, 0.3149, 0.3182, 0.2362, 0.3636, 0.1575, 0.4091, 0.2362, 0.3636, 0.1575, 0.4545, 0.1575, 0.4091, 0.2362, 0.5, 0.07873, 0.5455, 0.1575, 0.4545, 0.1575, 0.5, 0.07873, 0.5909, 0.07873, 0.5455, 0.1575, 0.5909, 0.07873, 0.6364, 0.1575, 0.5455, 0.1575, 0.6818, 0.07873, 0.7273, 0.1575, 0.6364, 0.1575, 0.6818, 0.07873, 0.7727, 0.07873, 0.7273, 0.1575, 0.7727, 0.07873, 0.8182, 0.1575, 0.7273, 0.1575, 0.8636, 0.07873, 0.9091, 0.1575, 0.8182, 0.1575, 0.8636, 0.07873, 0.9545, 0.07873, 0.9091, 0.1575, 0.9545, 0.07873, 1.0, 0.1575, 0.9091, 0.1575, 0.3636, 0.1575, 0.4091, 0.07873, 0.4545, 0.1575, 0.3636, 0.1575, 0.3182, 0.07873, 0.4091, 0.07873, 0.3182, 0.07873, 0.3636, 0.0, 0.4091, 0.07873, 0.1364, 0.07873, 0.1818, 0.1575, 0.09091, 0.1575, 0.1364, 0.07873, 0.2273, 0.07873, 0.1818, 0.1575, 0.2273, 0.07873, 0.2727, 0.1575, 0.1818, 0.1575])
me_icosphere_008.materials.append(mat_material_002)
me_icosphere_008.materials.append(mat_material_003)
me_icosphere_008.update()
me_icosphere_009 = bpy.data.meshes.new('Icosphere.009')
me_icosphere_009.from_pydata([(-0.8803, 0.0, -8.245), (1.043, -0.7462, -0.4534), (-1.157, -0.8506, -7.693), (-1.775, 0.0, -7.693), (-1.157, 0.8506, -7.693), (0.9861, 0.6691, -0.5224), (0.3825, -0.9579, 0.54), (-0.7236, -0.5257, 0.4472), (-0.7236, 0.5257, 0.4472), (0.3106, 0.9801, 0.5195), (1.373, -0.09024, 0.6744), (0.02551, 0.0006721, 1.053), (-1.043, -0.5, -8.096), (-0.455, -0.309, -8.096), (-0.6174, -0.809, -7.771), (0.9802, -0.0329, -0.5361), (-0.455, 0.309, -8.096), (-1.406, 0.0, -8.096), (-1.568, -0.5, -7.771), (-1.043, 0.5, -8.096), (-1.568, 0.5, -7.771), (-0.6174, 0.809, -7.771), (1.473, -0.585, 0.1117), (1.465, 0.4682, 0.003844), (0.002948, -1.006, 0.0003542), (0.9934, -1.067, 0.07874), (-1.831, -0.309, -7.245), (-1.468, -0.809, -7.245), (-1.468, 0.809, -7.245), (-1.831, 0.309, -7.245), (0.7943, 1.113, 0.04056), (-0.003021, 1.028, 0.004138), (1.095, -0.7045, 0.7089), (-0.263, -0.8109, 0.5273), (-0.8506, 0.0, 0.5257), (-0.2629, 0.8125, 0.53), (0.897, 0.7135, 0.7098), (0.2431, -0.5388, 0.976), (0.6663, -0.03691, 1.026), (-0.4253, -0.309, 0.8507), (-0.4253, 0.309, 0.8507), (0.169, 0.5318, 0.8931)], [], [(0, 13, 12), (1, 13, 15), (0, 12, 17), (0, 17, 19), (0, 19, 16), (1, 15, 22), (2, 14, 24), (3, 18, 26), (4, 20, 28), (5, 21, 30), (1, 22, 25), (2, 24, 27), (3, 26, 29), (4, 28, 31), (5, 30, 23), (6, 32, 37), (7, 33, 39), (8, 34, 40), (9, 35, 41), (10, 36, 38), (38, 41, 11), (38, 36, 41), (36, 9, 41), (41, 40, 11), (41, 35, 40), (35, 8, 40), (40, 39, 11), (40, 34, 39), (34, 7, 39), (39, 37, 11), (39, 33, 37), (33, 6, 37), (37, 38, 11), (37, 32, 38), (32, 10, 38), (23, 36, 10), (23, 30, 36), (30, 9, 36), (31, 35, 9), (31, 28, 35), (28, 8, 35), (29, 34, 8), (29, 26, 34), (26, 7, 34), (27, 33, 7), (27, 24, 33), (24, 6, 33), (25, 32, 6), (25, 22, 32), (22, 10, 32), (30, 31, 9), (30, 21, 31), (21, 4, 31), (28, 29, 8), (28, 20, 29), (20, 3, 29), (26, 27, 7), (26, 18, 27), (18, 2, 27), (24, 25, 6), (24, 14, 25), (14, 1, 25), (22, 23, 10), (22, 15, 23), (15, 5, 23), (16, 21, 5), (16, 19, 21), (19, 4, 21), (19, 20, 4), (19, 17, 20), (17, 3, 20), (17, 18, 3), (17, 12, 18), (12, 2, 18), (15, 16, 5), (15, 13, 16), (13, 0, 16), (12, 14, 2), (12, 13, 14), (13, 1, 14)])
_uv = me_icosphere_009.uv_layers.new(name='UVMap')
_uv.uv.foreach_set('vector', [0.1818, 0.0, 0.2273, 0.07873, 0.1364, 0.07873, 0.2727, 0.1575, 0.3182, 0.07873, 0.3636, 0.1575, 0.9091, 0.0, 0.9545, 0.07873, 0.8636, 0.07873, 0.7273, 0.0, 0.7727, 0.07873, 0.6818, 0.07873, 0.5455, 0.0, 0.5909, 0.07873, 0.5, 0.07873, 0.2727, 0.1575, 0.3636, 0.1575, 0.3182, 0.2362, 0.09091, 0.1575, 0.1818, 0.1575, 0.1364, 0.2362, 0.8182, 0.1575, 0.9091, 0.1575, 0.8636, 0.2362, 0.6364, 0.1575, 0.7273, 0.1575, 0.6818, 0.2362, 0.4545, 0.1575, 0.5455, 0.1575, 0.5, 0.2362, 0.2727, 0.1575, 0.3182, 0.2362, 0.2273, 0.2362, 0.09091, 0.1575, 0.1364, 0.2362, 0.04546, 0.2362, 0.8182, 0.1575, 0.8636, 0.2362, 0.7727, 0.2362, 0.6364, 0.1575, 0.6818, 0.2362, 0.5909, 0.2362, 0.4545, 0.1575, 0.5, 0.2362, 0.4091, 0.2362, 0.1818, 0.3149, 0.2727, 0.3149, 0.2273, 0.3937, 0.0, 0.3149, 0.09091, 0.3149, 0.04546, 0.3937, 0.7273, 0.3149, 0.8182, 0.3149, 0.7727, 0.3937, 0.5455, 0.3149, 0.6364, 0.3149, 0.5909, 0.3937, 0.3636, 0.3149, 0.4545, 0.3149, 0.4091, 0.3937, 0.4091, 0.3937, 0.5, 0.3937, 0.4545, 0.4724, 0.4091, 0.3937, 0.4545, 0.3149, 0.5, 0.3937, 0.4545, 0.3149, 0.5455, 0.3149, 0.5, 0.3937, 0.5909, 0.3937, 0.6818, 0.3937, 0.6364, 0.4724, 0.5909, 0.3937, 0.6364, 0.3149, 0.6818, 0.3937, 0.6364, 0.3149, 0.7273, 0.3149, 0.6818, 0.3937, 0.7727, 0.3937, 0.8636, 0.3937, 0.8182, 0.4724, 0.7727, 0.3937, 0.8182, 0.3149, 0.8636, 0.3937, 0.8182, 0.3149, 0.9091, 0.3149, 0.8636, 0.3937, 0.04546, 0.3937, 0.1364, 0.3937, 0.09091, 0.4724, 0.04546, 0.3937, 0.09091, 0.3149, 0.1364, 0.3937, 0.09091, 0.3149, 0.1818, 0.3149, 0.1364, 0.3937, 0.2273, 0.3937, 0.3182, 0.3937, 0.2727, 0.4724, 0.2273, 0.3937, 0.2727, 0.3149, 0.3182, 0.3937, 0.2727, 0.3149, 0.3636, 0.3149, 0.3182, 0.3937, 0.4091, 0.2362, 0.4545, 0.3149, 0.3636, 0.3149, 0.4091, 0.2362, 0.5, 0.2362, 0.4545, 0.3149, 0.5, 0.2362, 0.5455, 0.3149, 0.4545, 0.3149, 0.5909, 0.2362, 0.6364, 0.3149, 0.5455, 0.3149, 0.5909, 0.2362, 0.6818, 0.2362, 0.6364, 0.3149, 0.6818, 0.2362, 0.7273, 0.3149, 0.6364, 0.3149, 0.7727, 0.2362, 0.8182, 0.3149, 0.7273, 0.3149, 0.7727, 0.2362, 0.8636, 0.2362, 0.8182, 0.3149, 0.8636, 0.2362, 0.9091, 0.3149, 0.8182, 0.3149, 0.04546, 0.2362, 0.09091, 0.3149, 0.0, 0.3149, 0.04546, 0.2362, 0.1364, 0.2362, 0.09091, 0.3149, 0.1364, 0.2362, 0.1818, 0.3149, 0.09091, 0.3149, 0.2273, 0.2362, 0.2727, 0.3149, 0.1818, 0.3149, 0.2273, 0.2362, 0.3182, 0.2362, 0.2727, 0.3149, 0.3182, 0.2362, 0.3636, 0.3149, 0.2727, 0.3149, 0.5, 0.2362, 0.5909, 0.2362, 0.5455, 0.3149, 0.5, 0.2362, 0.5455, 0.1575, 0.5909, 0.2362, 0.5455, 0.1575, 0.6364, 0.1575, 0.5909, 0.2362, 0.6818, 0.2362, 0.7727, 0.2362, 0.7273, 0.3149, 0.6818, 0.2362, 0.7273, 0.1575, 0.7727, 0.2362, 0.7273, 0.1575, 0.8182, 0.1575, 0.7727, 0.2362, 0.8636, 0.2362, 0.9545, 0.2362, 0.9091, 0.3149, 0.8636, 0.2362, 0.9091, 0.1575, 0.9545, 0.2362, 0.9091, 0.1575, 1.0, 0.1575, 0.9545, 0.2362, 0.1364, 0.2362, 0.2273, 0.2362, 0.1818, 0.3149, 0.1364, 0.2362, 0.1818, 0.1575, 0.2273, 0.2362, 0.1818, 0.1575, 0.2727, 0.1575, 0.2273, 0.2362, 0.3182, 0.2362, 0.4091, 0.2362, 0.3636, 0.3149, 0.3182, 0.2362, 0.3636, 0.1575, 0.4091, 0.2362, 0.3636, 0.1575, 0.4545, 0.1575, 0.4091, 0.2362, 0.5, 0.07873, 0.5455, 0.1575, 0.4545, 0.1575, 0.5, 0.07873, 0.5909, 0.07873, 0.5455, 0.1575, 0.5909, 0.07873, 0.6364, 0.1575, 0.5455, 0.1575, 0.6818, 0.07873, 0.7273, 0.1575, 0.6364, 0.1575, 0.6818, 0.07873, 0.7727, 0.07873, 0.7273, 0.1575, 0.7727, 0.07873, 0.8182, 0.1575, 0.7273, 0.1575, 0.8636, 0.07873, 0.9091, 0.1575, 0.8182, 0.1575, 0.8636, 0.07873, 0.9545, 0.07873, 0.9091, 0.1575, 0.9545, 0.07873, 1.0, 0.1575, 0.9091, 0.1575, 0.3636, 0.1575, 0.4091, 0.07873, 0.4545, 0.1575, 0.3636, 0.1575, 0.3182, 0.07873, 0.4091, 0.07873, 0.3182, 0.07873, 0.3636, 0.0, 0.4091, 0.07873, 0.1364, 0.07873, 0.1818, 0.1575, 0.09091, 0.1575, 0.1364, 0.07873, 0.2273, 0.07873, 0.1818, 0.1575, 0.2273, 0.07873, 0.2727, 0.1575, 0.1818, 0.1575])
me_icosphere_009.materials.append(mat_material_006)
me_icosphere_009.update()
me_icosphere_010 = bpy.data.meshes.new('Icosphere.010')
me_icosphere_010.from_pydata([(-0.8803, 0.0, -8.245), (1.063, -0.4959, -0.5576), (-1.157, -0.8506, -7.693), (-1.775, 0.0, -7.693), (-1.157, 0.8506, -7.693), (0.8037, 0.5621, -0.4451), (0.3602, -0.5721, 0.6622), (-0.7236, -0.5257, 0.4473), (-0.7236, 0.5261, 0.4473), (0.246, 0.7646, 0.4224), (1.287, 0.1185, 0.5966), (0.003132, 0.001914, 1.01), (-1.043, -0.5, -8.096), (-0.455, -0.309, -8.096), (-0.6174, -0.809, -7.771), (1.282, 0.1201, -0.6129), (-0.455, 0.309, -8.096), (-1.406, 0.0, -8.096), (-1.568, -0.5, -7.771), (-1.043, 0.5, -8.096), (-1.568, 0.5, -7.771), (-0.6174, 0.809, -7.771), (1.556, -0.138, 0.08882), (1.363, 0.3279, 0.05476), (-0.01924, -0.8915, 0.002474), (0.8237, -0.6694, 0.008801), (-1.831, -0.309, -7.245), (-1.468, -0.809, -7.245), (-1.468, 0.809, -7.245), (-1.831, 0.309, -7.245), (0.5627, 0.7253, -0.01377), (-0.01884, 0.9305, -0.01591), (0.9405, -0.3506, 0.7697), (-0.2778, -0.7559, 0.5651), (-0.8506, 0.0, 0.5257), (-0.268, 0.7829, 0.5181), (0.7681, 0.4991, 0.5765), (0.1748, -0.4396, 0.9268), (0.5929, 0.0308, 0.9554), (-0.4253, -0.3088, 0.8508), (-0.4253, 0.309, 0.8507), (0.167, 0.4966, 0.8636)], [], [(0, 13, 12), (1, 13, 15), (0, 12, 17), (0, 17, 19), (0, 19, 16), (1, 15, 22), (2, 14, 24), (3, 18, 26), (4, 20, 28), (5, 21, 30), (1, 22, 25), (2, 24, 27), (3, 26, 29), (4, 28, 31), (5, 30, 23), (6, 32, 37), (7, 33, 39), (8, 34, 40), (9, 35, 41), (10, 36, 38), (38, 41, 11), (38, 36, 41), (36, 9, 41), (41, 40, 11), (41, 35, 40), (35, 8, 40), (40, 39, 11), (40, 34, 39), (34, 7, 39), (39, 37, 11), (39, 33, 37), (33, 6, 37), (37, 38, 11), (37, 32, 38), (32, 10, 38), (23, 36, 10), (23, 30, 36), (30, 9, 36), (31, 35, 9), (31, 28, 35), (28, 8, 35), (29, 34, 8), (29, 26, 34), (26, 7, 34), (27, 33, 7), (27, 24, 33), (24, 6, 33), (25, 32, 6), (25, 22, 32), (22, 10, 32), (30, 31, 9), (30, 21, 31), (21, 4, 31), (28, 29, 8), (28, 20, 29), (20, 3, 29), (26, 27, 7), (26, 18, 27), (18, 2, 27), (24, 25, 6), (24, 14, 25), (14, 1, 25), (22, 23, 10), (22, 15, 23), (15, 5, 23), (16, 21, 5), (16, 19, 21), (19, 4, 21), (19, 20, 4), (19, 17, 20), (17, 3, 20), (17, 18, 3), (17, 12, 18), (12, 2, 18), (15, 16, 5), (15, 13, 16), (13, 0, 16), (12, 14, 2), (12, 13, 14), (13, 1, 14)])
_uv = me_icosphere_010.uv_layers.new(name='UVMap')
_uv.uv.foreach_set('vector', [0.1818, 0.0, 0.2273, 0.07873, 0.1364, 0.07873, 0.2727, 0.1575, 0.3182, 0.07873, 0.3636, 0.1575, 0.9091, 0.0, 0.9545, 0.07873, 0.8636, 0.07873, 0.7273, 0.0, 0.7727, 0.07873, 0.6818, 0.07873, 0.5455, 0.0, 0.5909, 0.07873, 0.5, 0.07873, 0.2727, 0.1575, 0.3636, 0.1575, 0.3182, 0.2362, 0.09091, 0.1575, 0.1818, 0.1575, 0.1364, 0.2362, 0.8182, 0.1575, 0.9091, 0.1575, 0.8636, 0.2362, 0.6364, 0.1575, 0.7273, 0.1575, 0.6818, 0.2362, 0.4545, 0.1575, 0.5455, 0.1575, 0.5, 0.2362, 0.2727, 0.1575, 0.3182, 0.2362, 0.2273, 0.2362, 0.09091, 0.1575, 0.1364, 0.2362, 0.04546, 0.2362, 0.8182, 0.1575, 0.8636, 0.2362, 0.7727, 0.2362, 0.6364, 0.1575, 0.6818, 0.2362, 0.5909, 0.2362, 0.4545, 0.1575, 0.5, 0.2362, 0.4091, 0.2362, 0.1818, 0.3149, 0.2727, 0.3149, 0.2273, 0.3937, 0.0, 0.3149, 0.09091, 0.3149, 0.04546, 0.3937, 0.7273, 0.3149, 0.8182, 0.3149, 0.7727, 0.3937, 0.5455, 0.3149, 0.6364, 0.3149, 0.5909, 0.3937, 0.3636, 0.3149, 0.4545, 0.3149, 0.4091, 0.3937, 0.4091, 0.3937, 0.5, 0.3937, 0.4545, 0.4724, 0.4091, 0.3937, 0.4545, 0.3149, 0.5, 0.3937, 0.4545, 0.3149, 0.5455, 0.3149, 0.5, 0.3937, 0.5909, 0.3937, 0.6818, 0.3937, 0.6364, 0.4724, 0.5909, 0.3937, 0.6364, 0.3149, 0.6818, 0.3937, 0.6364, 0.3149, 0.7273, 0.3149, 0.6818, 0.3937, 0.7727, 0.3937, 0.8636, 0.3937, 0.8182, 0.4724, 0.7727, 0.3937, 0.8182, 0.3149, 0.8636, 0.3937, 0.8182, 0.3149, 0.9091, 0.3149, 0.8636, 0.3937, 0.04546, 0.3937, 0.1364, 0.3937, 0.09091, 0.4724, 0.04546, 0.3937, 0.09091, 0.3149, 0.1364, 0.3937, 0.09091, 0.3149, 0.1818, 0.3149, 0.1364, 0.3937, 0.2273, 0.3937, 0.3182, 0.3937, 0.2727, 0.4724, 0.2273, 0.3937, 0.2727, 0.3149, 0.3182, 0.3937, 0.2727, 0.3149, 0.3636, 0.3149, 0.3182, 0.3937, 0.4091, 0.2362, 0.4545, 0.3149, 0.3636, 0.3149, 0.4091, 0.2362, 0.5, 0.2362, 0.4545, 0.3149, 0.5, 0.2362, 0.5455, 0.3149, 0.4545, 0.3149, 0.5909, 0.2362, 0.6364, 0.3149, 0.5455, 0.3149, 0.5909, 0.2362, 0.6818, 0.2362, 0.6364, 0.3149, 0.6818, 0.2362, 0.7273, 0.3149, 0.6364, 0.3149, 0.7727, 0.2362, 0.8182, 0.3149, 0.7273, 0.3149, 0.7727, 0.2362, 0.8636, 0.2362, 0.8182, 0.3149, 0.8636, 0.2362, 0.9091, 0.3149, 0.8182, 0.3149, 0.04546, 0.2362, 0.09091, 0.3149, 0.0, 0.3149, 0.04546, 0.2362, 0.1364, 0.2362, 0.09091, 0.3149, 0.1364, 0.2362, 0.1818, 0.3149, 0.09091, 0.3149, 0.2273, 0.2362, 0.2727, 0.3149, 0.1818, 0.3149, 0.2273, 0.2362, 0.3182, 0.2362, 0.2727, 0.3149, 0.3182, 0.2362, 0.3636, 0.3149, 0.2727, 0.3149, 0.5, 0.2362, 0.5909, 0.2362, 0.5455, 0.3149, 0.5, 0.2362, 0.5455, 0.1575, 0.5909, 0.2362, 0.5455, 0.1575, 0.6364, 0.1575, 0.5909, 0.2362, 0.6818, 0.2362, 0.7727, 0.2362, 0.7273, 0.3149, 0.6818, 0.2362, 0.7273, 0.1575, 0.7727, 0.2362, 0.7273, 0.1575, 0.8182, 0.1575, 0.7727, 0.2362, 0.8636, 0.2362, 0.9545, 0.2362, 0.9091, 0.3149, 0.8636, 0.2362, 0.9091, 0.1575, 0.9545, 0.2362, 0.9091, 0.1575, 1.0, 0.1575, 0.9545, 0.2362, 0.1364, 0.2362, 0.2273, 0.2362, 0.1818, 0.3149, 0.1364, 0.2362, 0.1818, 0.1575, 0.2273, 0.2362, 0.1818, 0.1575, 0.2727, 0.1575, 0.2273, 0.2362, 0.3182, 0.2362, 0.4091, 0.2362, 0.3636, 0.3149, 0.3182, 0.2362, 0.3636, 0.1575, 0.4091, 0.2362, 0.3636, 0.1575, 0.4545, 0.1575, 0.4091, 0.2362, 0.5, 0.07873, 0.5455, 0.1575, 0.4545, 0.1575, 0.5, 0.07873, 0.5909, 0.07873, 0.5455, 0.1575, 0.5909, 0.07873, 0.6364, 0.1575, 0.5455, 0.1575, 0.6818, 0.07873, 0.7273, 0.1575, 0.6364, 0.1575, 0.6818, 0.07873, 0.7727, 0.07873, 0.7273, 0.1575, 0.7727, 0.07873, 0.8182, 0.1575, 0.7273, 0.1575, 0.8636, 0.07873, 0.9091, 0.1575, 0.8182, 0.1575, 0.8636, 0.07873, 0.9545, 0.07873, 0.9091, 0.1575, 0.9545, 0.07873, 1.0, 0.1575, 0.9091, 0.1575, 0.3636, 0.1575, 0.4091, 0.07873, 0.4545, 0.1575, 0.3636, 0.1575, 0.3182, 0.07873, 0.4091, 0.07873, 0.3182, 0.07873, 0.3636, 0.0, 0.4091, 0.07873, 0.1364, 0.07873, 0.1818, 0.1575, 0.09091, 0.1575, 0.1364, 0.07873, 0.2273, 0.07873, 0.1818, 0.1575, 0.2273, 0.07873, 0.2727, 0.1575, 0.1818, 0.1575])
me_icosphere_010.materials.append(mat_material_007)
me_icosphere_010.update()

# ---- objects
ob_light = bpy.data.objects.new('Light', light_light)
ob_camera = bpy.data.objects.new('Camera', cam_camera)
ob_icosphere = bpy.data.objects.new('Icosphere', me_icosphere)
ob_icosphere_001 = bpy.data.objects.new('Icosphere.001', me_icosphere_001)
ob_icosphere_002 = bpy.data.objects.new('Icosphere.002', me_icosphere_007)
ob_icosphere_003 = bpy.data.objects.new('Icosphere.003', me_icosphere_008)
ob_icosphere_004 = bpy.data.objects.new('Icosphere.004', me_icosphere_009)
ob_icosphere_005 = bpy.data.objects.new('Icosphere.005', me_icosphere_010)

# ---- transforms, parenting, visibility, modifiers, constraints
ob_light.location = (4.076, 1.005, 5.904)
ob_light.rotation_euler = (0.6503, 0.05522, 1.866)
ob_light.lock_rotations_4d = False
ob_light.empty_display_type = 'ARROWS'
ob_light.color = (0.0, 0.0, 0.0, 0.0)
ob_light.lineart.crease_threshold = 0.0
ob_camera.location = (7.359, -6.926, 4.958)
ob_camera.rotation_euler = (1.109, 0.0, 0.8149)
ob_camera.lock_rotations_4d = False
ob_camera.empty_display_type = 'ARROWS'
ob_camera.color = (0.0, 0.0, 0.0, 0.0)
ob_camera.display_type = 'WIRE'
ob_camera.lineart.crease_threshold = 0.0
ob_icosphere.location = (0.1089, -0.01446, 0.9622)
ob_icosphere.rotation_euler = (-0.0, -2.767, -0.0)
ob_icosphere.scale = (0.157, 0.1436, 0.3694)
ob_icosphere_001.location = (0.2313, -0.02533, 1.295)
ob_icosphere_001.rotation_euler = (-0.0, -2.767, -0.0)
ob_icosphere_001.scale = (0.1378, 0.1378, 0.1378)
ob_icosphere_002.location = (0.04504, 0.06258, 0.7152)
ob_icosphere_002.rotation_euler = (0.01107, 0.3175, 0.0553)
ob_icosphere_002.scale = (-0.07784, -0.06219, -0.07784)
ob_icosphere_003.location = (0.02754, -0.09516, 0.7149)
ob_icosphere_003.rotation_euler = (5.266, -0.3124, 7.782)
ob_icosphere_003.scale = (-0.07784, 0.06219, -0.07784)
ob_icosphere_004.location = (-0.1085, 0.07266, 0.3877)
ob_icosphere_004.rotation_euler = (-0.06739, 0.8571, -0.07058)
ob_icosphere_004.scale = (0.04624, 0.04624, 0.04624)
ob_icosphere_005.location = (0.3461, -0.09767, 0.5047)
ob_icosphere_005.scale = (0.04624, -0.04624, 0.04624)

# ---- collection membership
col_collection.objects.link(ob_light)
col_collection.objects.link(ob_camera)
col_collection.objects.link(ob_icosphere)
col_collection.objects.link(ob_icosphere_001)
col_collection.objects.link(ob_icosphere_002)
col_collection.objects.link(ob_icosphere_003)
col_collection.objects.link(ob_icosphere_004)
col_collection.objects.link(ob_icosphere_005)

# ---- scene / render settings (as saved in the file)
scene.camera = ob_camera
scene.frame_start = 1; scene.frame_end = 8; scene.frame_set(1)
scene.render.engine = 'BLENDER_EEVEE_NEXT'
bpy.context.view_layer.update()

